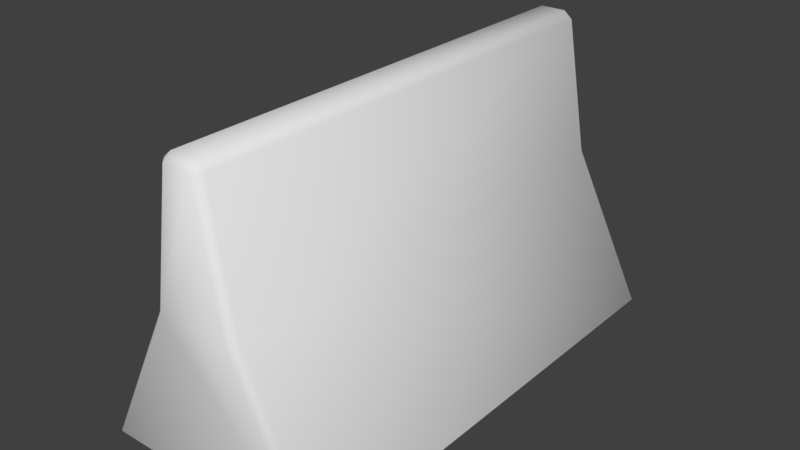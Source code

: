 # Source: concreteBarrier.blend  (saved by Blender 2.79.0; exported with 4.5.12 LTS)
import bpy
from mathutils import Matrix  # noqa: F401  (used for matrix-valued properties, if any)

bpy.ops.wm.read_factory_settings(use_empty=True)
scene = bpy.context.scene
scene.name = 'Scene'

# ---- collections
col_collection_1 = bpy.data.collections.new('Collection 1'); scene.collection.children.link(col_collection_1)

# ---- materials (node trees are filled in below, after node groups)
mat_material = bpy.data.materials.new('Material')
mat_material.alpha_threshold = 0.0
mat_material.use_transparent_shadow = False
mat_material.roughness = 0.5
mat_material.line_color = (0.0, 0.0, 0.0, 1.0)

# ---- material node trees

# ---- world
world_world = bpy.data.worlds.new('World'); scene.world = world_world
world_world.color = (0.05088, 0.05088, 0.05088)
world_world.use_sun_shadow = False
world_world.sun_shadow_jitter_overblur = 0.0
world_world.cycles.sampling_method = 'MANUAL'

# ---- meshes
me_cube = bpy.data.meshes.new('Cube')
me_cube.from_pydata([(0.9725, 0.9382, -0.9447), (0.9382, 0.9382, -1.0), (0.9038, 1.0, -0.9382), (0.9725, -2.941, -0.9447), (0.9038, -3.003, -0.9382), (0.9382, -2.941, -1.0), (-0.9038, -3.003, -0.9382), (-0.9725, -2.941, -0.9447), (-0.9382, -2.941, -1.0), (-0.9038, 1.0, -0.9382), (-0.9382, 0.9382, -1.0), (-0.9725, 0.9382, -0.9447), (0.2999, 1.0, 0.2759), (0.3654, 0.9382, 0.2759), (0.3654, -2.941, 0.2759), (0.2999, -3.003, 0.2759), (-0.2999, -3.003, 0.2759), (-0.3654, -2.941, 0.2759), (-0.3654, 0.9382, 0.2759), (-0.2999, 1.0, 0.2759), (0.1791, 0.9382, 1.368), (0.1137, 1.0, 1.367), (0.1069, 0.9382, 1.429), (0.1791, -2.941, 1.368), (0.1069, -2.941, 1.429), (0.1137, -3.003, 1.367), (-0.1137, 1.0, 1.367), (-0.1791, 0.9382, 1.368), (-0.1069, 0.9382, 1.429), (-0.1137, -3.003, 1.367), (-0.1069, -2.941, 1.429), (-0.1791, -2.941, 1.368)], [], [(12, 2, 9, 19), (18, 17, 31, 27), (1, 5, 8, 10), (7, 17, 18, 11), (14, 13, 20, 23), (4, 15, 16, 6), (12, 19, 26, 21), (22, 28, 30, 24), (16, 15, 25, 29), (0, 1, 2), (3, 4, 5), (6, 7, 8), (9, 10, 11), (20, 21, 22), (23, 24, 25), (26, 27, 28), (29, 30, 31), (0, 3, 5, 1), (1, 10, 9, 2), (2, 12, 13, 0), (4, 6, 8, 5), (3, 14, 15, 4), (7, 11, 10, 8), (6, 16, 17, 7), (11, 18, 19, 9), (22, 24, 23, 20), (21, 26, 28, 22), (24, 30, 29, 25), (30, 28, 27, 31), (14, 23, 25, 15), (31, 17, 16, 29), (12, 21, 20, 13), (26, 19, 18, 27), (0, 13, 14, 3)])
me_cube.polygons.foreach_set('use_smooth', [True] * 34)
_uv = me_cube.uv_layers.new(name='UVMap')
_uv.uv.foreach_set('vector', [-0.04714, 1.005, 0.08845, 1.316, -0.3174, 1.316, -0.1818, 1.005, 0.5693, 0.6781, 0.5693, -0.316, 0.8155, -0.316, 0.8155, 0.6781, 0.847, 0.6623, 0.847, -0.3319, 1.268, -0.3319, 1.268, 0.6623, 0.2665, -0.316, 0.5693, -0.316, 0.5693, 0.6781, 0.2665, 0.6781, -0.02059, 0.6781, -0.02059, -0.316, 0.2256, -0.316, 0.2256, 0.6781, 0.1328, 1.3, 0.2684, 0.9893, 0.403, 0.9893, 0.5386, 1.3, -0.04714, 1.005, -0.1818, 1.005, -0.14, 0.7251, -0.08895, 0.7251, 1.331, 0.6781, 1.283, 0.6781, 1.283, -0.316, 1.331, -0.316, 0.403, 0.9893, 0.2684, 0.9893, 0.3102, 0.7095, 0.3612, 0.7095, 0.1039, 1.318, 0.09619, 1.332, 0.08845, 1.316, 0.1174, 1.302, 0.1328, 1.3, 0.125, 1.316, 0.5386, 1.3, 0.5541, 1.302, 0.5464, 1.316, -0.3174, 1.316, -0.3251, 1.332, -0.3328, 1.318, 0.2256, -0.316, 0.2299, -0.3319, 0.2436, -0.316, 0.2256, 0.6781, 0.2436, 0.6781, 0.2299, 0.6939, 0.8198, 0.6939, 0.8155, 0.6781, 0.8335, 0.6781, 0.8198, -0.3319, 0.8335, -0.316, 0.8155, -0.316, -0.3234, -0.316, -0.3234, 0.6781, -0.3328, 0.6781, -0.3328, -0.316, 0.09619, 1.332, -0.3251, 1.332, -0.3174, 1.316, 0.08845, 1.316, -0.3172, -0.3319, -0.01603, -0.3319, -0.02059, -0.316, -0.3234, -0.316, 0.1328, 1.3, 0.5386, 1.3, 0.5464, 1.316, 0.125, 1.316, -0.3234, 0.6781, -0.02059, 0.6781, -0.01603, 0.6939, -0.3172, 0.6939, 0.2665, -0.316, 0.2665, 0.6781, 0.2571, 0.6781, 0.2571, -0.316, 0.2727, -0.3319, 0.5739, -0.3319, 0.5693, -0.316, 0.2665, -0.316, 0.2665, 0.6781, 0.5693, 0.6781, 0.5739, 0.6939, 0.2727, 0.6939, 0.2436, -0.316, 0.2436, 0.6781, 0.2256, 0.6781, 0.2256, -0.316, -0.08895, 0.7251, -0.14, 0.7251, -0.1385, 0.7093, -0.09047, 0.7093, 1.331, -0.316, 1.283, -0.316, 1.282, -0.3319, 1.333, -0.3319, 0.8335, -0.316, 0.8335, 0.6781, 0.8155, 0.6781, 0.8155, -0.316, 0.2537, 0.9893, 0.2955, 0.7093, 0.3102, 0.7095, 0.2684, 0.9893, 0.3759, 0.7093, 0.4178, 0.9893, 0.403, 0.9893, 0.3612, 0.7095, -0.04714, 1.005, -0.08895, 0.7251, -0.07427, 0.7249, -0.03243, 1.005, -0.14, 0.7251, -0.1818, 1.005, -0.1965, 1.005, -0.1547, 0.7249, -0.3234, -0.316, -0.02059, -0.316, -0.02059, 0.6781, -0.3234, 0.6781])
me_cube.materials.append(mat_material)
me_cube.use_remesh_preserve_volume = False
me_cube.use_remesh_preserve_attributes = False
me_cube.use_mirror_vertex_groups = False
me_cube.update()

# ---- objects
ob_cube = bpy.data.objects.new('Cube', me_cube)

# ---- transforms, parenting, visibility, modifiers, constraints
ob_cube.location = (0.0, 0.0, 0.0)
ob_cube.lock_rotations_4d = False
ob_cube.empty_display_type = 'ARROWS'
ob_cube.lineart.crease_threshold = 0.0

# ---- collection membership
col_collection_1.objects.link(ob_cube)

# ---- scene / render settings (as saved in the file)
scene.frame_start = 1; scene.frame_end = 250; scene.frame_set(1)
scene.render.engine = 'BLENDER_EEVEE_NEXT'
scene.render.resolution_percentage = 50
scene.render.dither_intensity = 0.0
scene.cycles.use_denoising = False
scene.cycles.samples = 128
scene.cycles.sampling_pattern = 'TABULATED_SOBOL'
scene.cycles.use_adaptive_sampling = False
scene.cycles.use_light_tree = False
scene.cycles.blur_glossy = 0.0
scene.cycles.sample_clamp_indirect = 0.0
scene.view_settings.view_transform = 'Standard'
bpy.context.view_layer.update()

# ---- added for rendering (the .blend has no active camera and no usable light): camera, sun
cam_auto = bpy.data.cameras.new('AutoCamera')
cam_auto.lens = 50.0
cam_auto.sensor_width = 36.0
cam_auto.clip_end = 1000.0
ob_auto_camera = bpy.data.objects.new('AutoCamera', cam_auto)
scene.collection.objects.link(ob_auto_camera)
ob_auto_camera.location = (4.69088, -6.63035, 3.9673)
ob_auto_camera.rotation_euler = (1.09748, -7.21219e-08, 0.694738)
scene.camera = ob_auto_camera
light_auto_sun = bpy.data.lights.new('AutoSun', 'SUN')
light_auto_sun.energy = 3.0
light_auto_sun.angle = 0.0523599
ob_auto_sun = bpy.data.objects.new('AutoSun', light_auto_sun)
scene.collection.objects.link(ob_auto_sun)
ob_auto_sun.rotation_euler = (0.872665, 0.174533, 0.523599)
bpy.context.view_layer.update()
